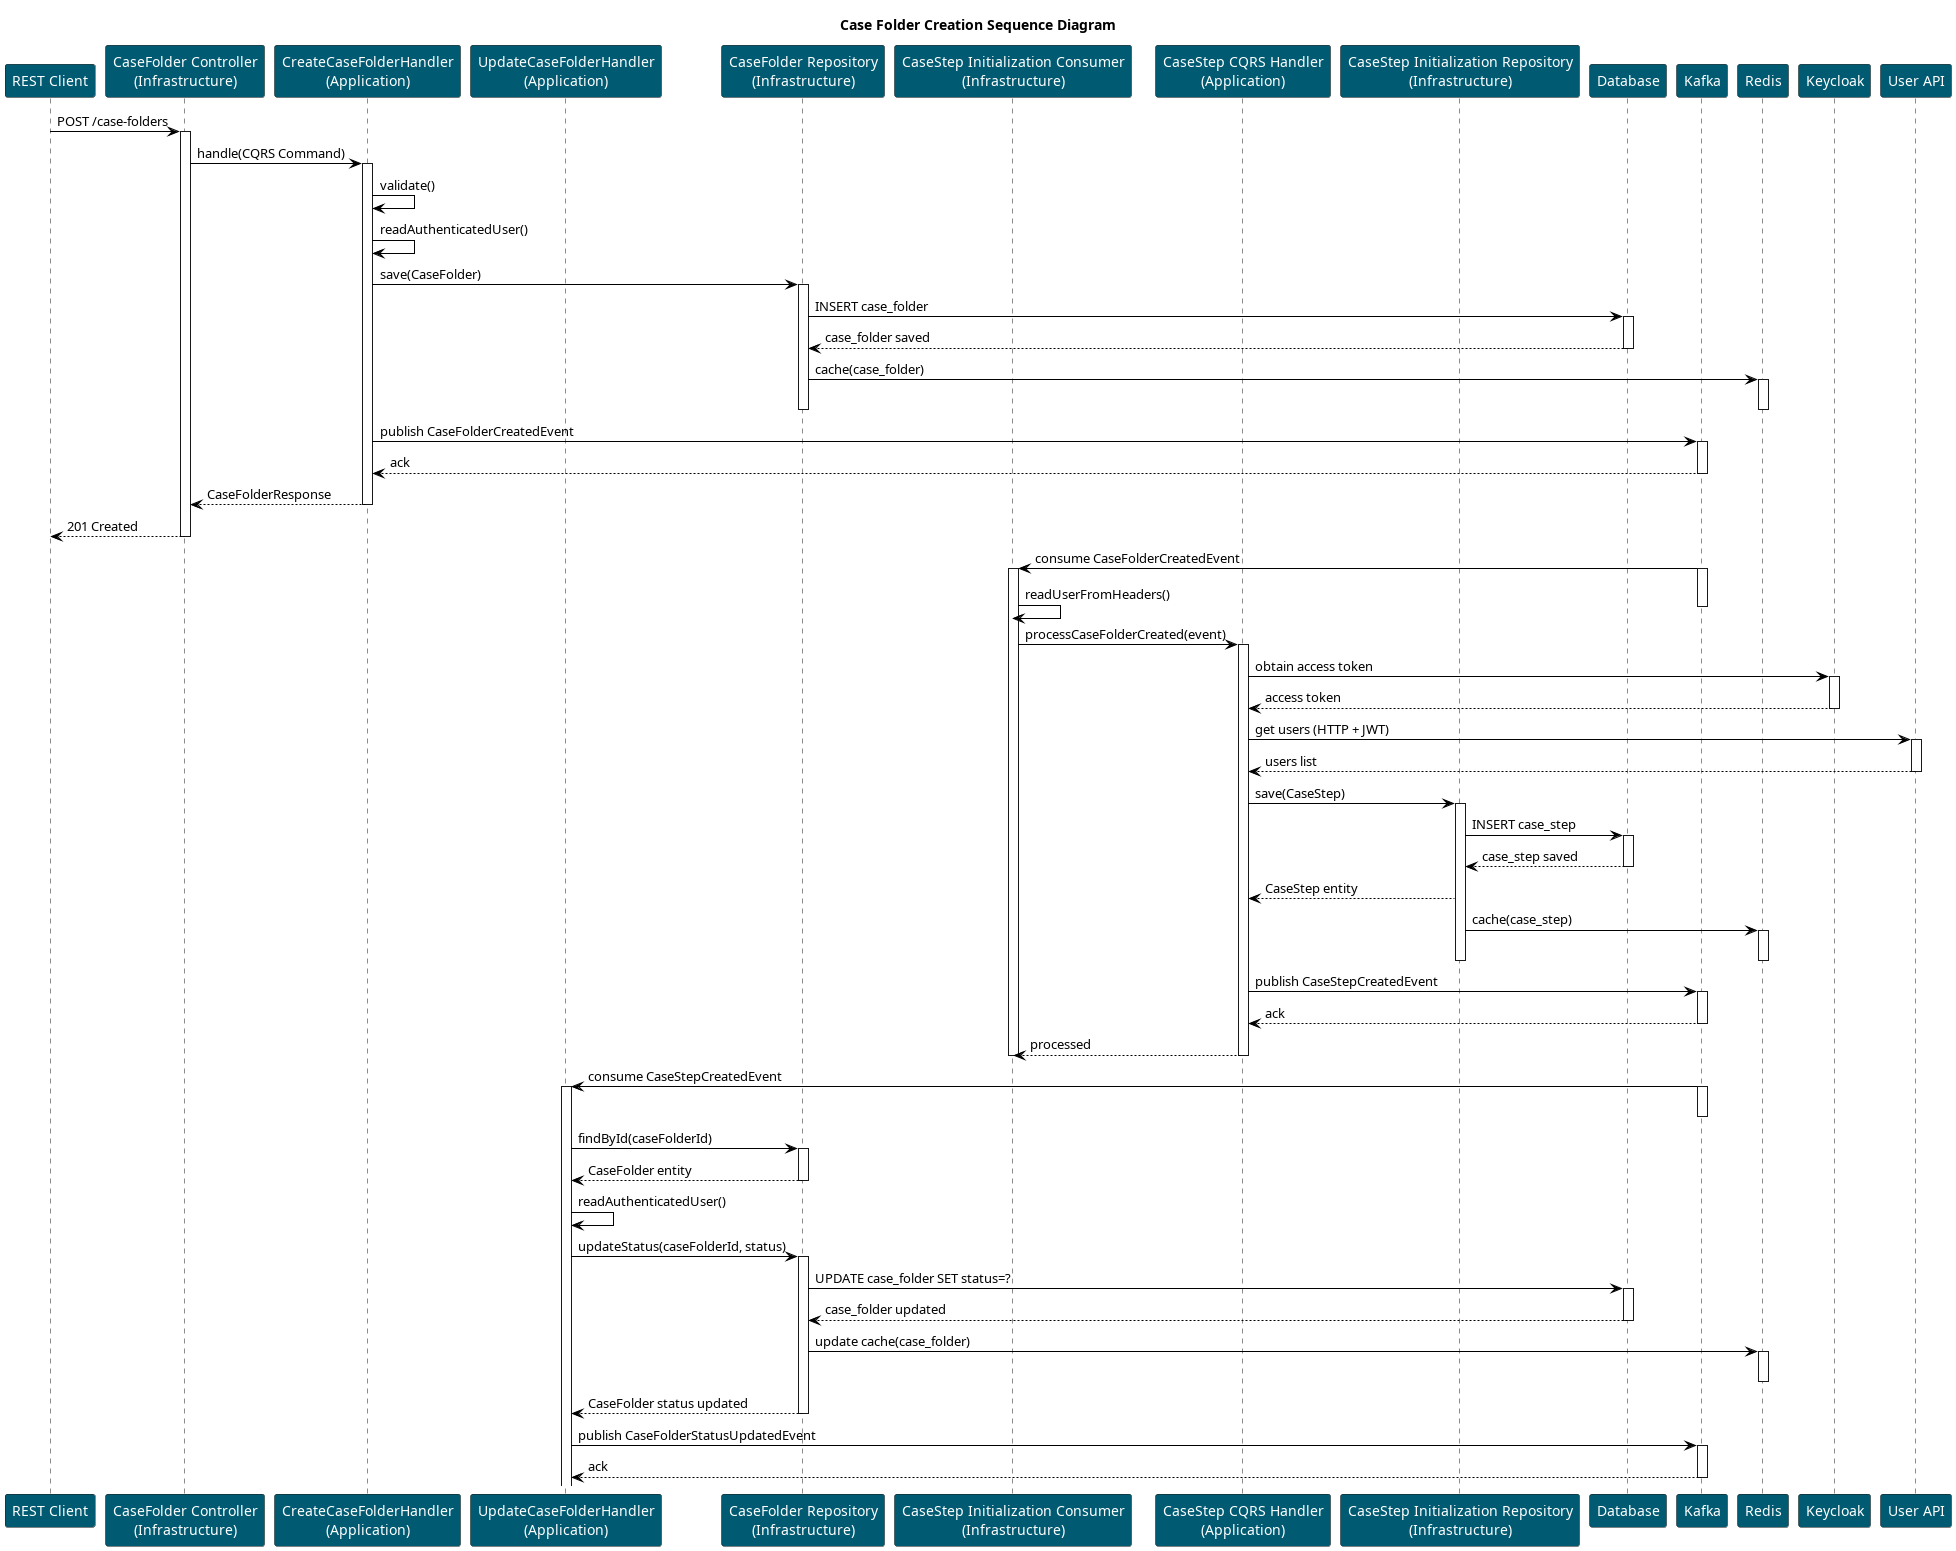

The diagram above was rendered by PlantUML. Its source (embedded in the PNG):
@startuml Case Folder Creation Sequence Diagram
title Case Folder Creation Sequence Diagram

skinparam ParticipantBackgroundColor #005b72
skinparam ParticipantFontColor #ffffff
skinparam ArrowColor #000000

participant "REST Client" as Client
participant "CaseFolder Controller\n(Infrastructure)" as CaseFolderController
participant "CreateCaseFolderHandler\n(Application)" as CreateCaseFolderHandler
participant "UpdateCaseFolderHandler\n(Application)" as UpdateCaseFolderHandler
participant "CaseFolder Repository\n(Infrastructure)" as CaseFolderRepository
participant "CaseStep Initialization Consumer\n(Infrastructure)" as CaseStepConsumer
participant "CaseStep CQRS Handler\n(Application)" as CaseStepHandler
participant "CaseStep Initialization Repository\n(Infrastructure)" as CaseStepRepository
participant "Database" as DB
participant "Kafka" as Kafka
participant "Redis" as Redis
participant "Keycloak" as Keycloak
participant "User API" as UserAPI

Client -> CaseFolderController: POST /case-folders
activate CaseFolderController

' Case folder creation
CaseFolderController -> CreateCaseFolderHandler: handle(CQRS Command)
activate CreateCaseFolderHandler
CreateCaseFolderHandler -> CreateCaseFolderHandler: validate()
CreateCaseFolderHandler -> CreateCaseFolderHandler: readAuthenticatedUser()
CreateCaseFolderHandler -> CaseFolderRepository: save(CaseFolder)
activate CaseFolderRepository
CaseFolderRepository -> DB: INSERT case_folder
activate DB
DB --> CaseFolderRepository: case_folder saved
deactivate DB
CaseFolderRepository -> Redis: cache(case_folder)
activate Redis
deactivate Redis

' CaseFolderRepository --> CaseFolderHandler: CaseFolder entity
deactivate CaseFolderRepository

CreateCaseFolderHandler -> Kafka: publish CaseFolderCreatedEvent
activate Kafka
Kafka --> CreateCaseFolderHandler: ack
deactivate Kafka

CreateCaseFolderHandler --> CaseFolderController: CaseFolderResponse
deactivate CreateCaseFolderHandler
CaseFolderController --> Client: 201 Created
deactivate CaseFolderController

' Case step creation
Kafka -> CaseStepConsumer: consume CaseFolderCreatedEvent
activate Kafka
activate CaseStepConsumer
CaseStepConsumer -> CaseStepConsumer: readUserFromHeaders()
deactivate Kafka

CaseStepConsumer -> CaseStepHandler: processCaseFolderCreated(event)
activate CaseStepHandler

CaseStepHandler -> Keycloak: obtain access token
activate Keycloak
Keycloak --> CaseStepHandler: access token
deactivate Keycloak
CaseStepHandler -> UserAPI: get users (HTTP + JWT)
activate UserAPI
UserAPI --> CaseStepHandler: users list
deactivate UserAPI

CaseStepHandler -> CaseStepRepository: save(CaseStep)
activate CaseStepRepository
CaseStepRepository -> DB: INSERT case_step
activate DB
DB --> CaseStepRepository: case_step saved
deactivate DB
CaseStepRepository --> CaseStepHandler: CaseStep entity
CaseStepRepository -> Redis: cache(case_step)
activate Redis
deactivate Redis
deactivate CaseStepRepository
CaseStepHandler -> Kafka: publish CaseStepCreatedEvent
activate Kafka
Kafka --> CaseStepHandler: ack
deactivate Kafka

CaseStepHandler --> CaseStepConsumer: processed
deactivate CaseStepHandler
deactivate CaseStepConsumer

' Update case folder status
Kafka -> UpdateCaseFolderHandler: consume CaseStepCreatedEvent
activate Kafka
deactivate Kafka
activate UpdateCaseFolderHandler
UpdateCaseFolderHandler -> CaseFolderRepository: findById(caseFolderId)
activate CaseFolderRepository
CaseFolderRepository --> UpdateCaseFolderHandler: CaseFolder entity
deactivate CaseFolderRepository
UpdateCaseFolderHandler -> UpdateCaseFolderHandler: readAuthenticatedUser()

UpdateCaseFolderHandler -> CaseFolderRepository: updateStatus(caseFolderId, status)
activate CaseFolderRepository
CaseFolderRepository -> DB: UPDATE case_folder SET status=?
activate DB
DB --> CaseFolderRepository: case_folder updated
deactivate DB
CaseFolderRepository -> Redis: update cache(case_folder)
activate Redis
deactivate Redis
CaseFolderRepository --> UpdateCaseFolderHandler: CaseFolder status updated
deactivate CaseFolderRepository

UpdateCaseFolderHandler -> Kafka: publish CaseFolderStatusUpdatedEvent
activate Kafka
Kafka --> UpdateCaseFolderHandler: ack
deactivate Kafka

@enduml